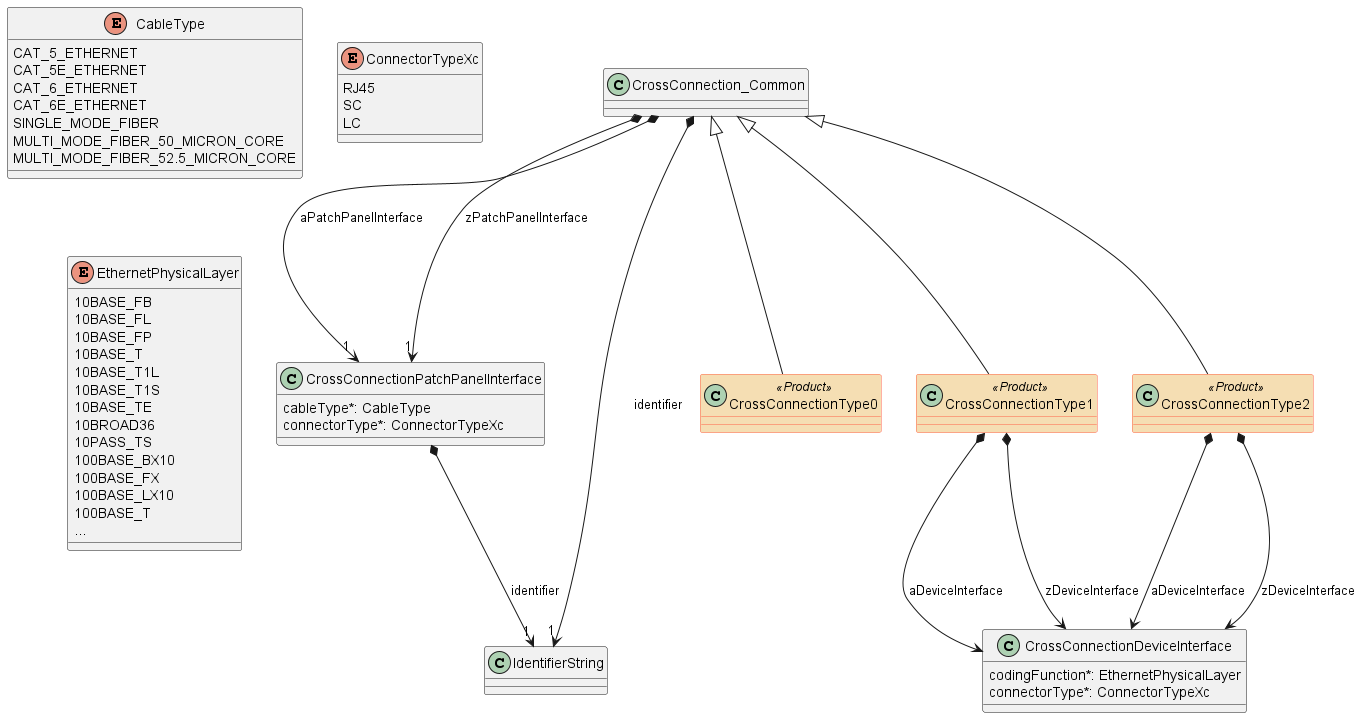

The diagram above was rendered by PlantUML. Its source (embedded in the PNG):
@startuml
skinparam class {

BackgroundColor<<Product>> Wheat
BorderColor<<Product>> Tomato
}


enum CableType {

    CAT_5_ETHERNET
    CAT_5E_ETHERNET
    CAT_6_ETHERNET
    CAT_6E_ETHERNET
    SINGLE_MODE_FIBER
    MULTI_MODE_FIBER_50_MICRON_CORE
    MULTI_MODE_FIBER_52.5_MICRON_CORE
}
enum ConnectorTypeXc {

    RJ45
    SC
    LC
}
class CrossConnectionDeviceInterface {

    codingFunction*: EthernetPhysicalLayer
    connectorType*: ConnectorTypeXc
}



class CrossConnectionPatchPanelInterface {

    cableType*: CableType
    connectorType*: ConnectorTypeXc
}

CrossConnectionPatchPanelInterface *-->"1" IdentifierString : identifier


class CrossConnectionType0<<Product>> {

}
CrossConnection_Common <|-- CrossConnectionType0


class CrossConnectionType1<<Product>> {

}
CrossConnection_Common <|-- CrossConnectionType1

CrossConnectionType1 *--> CrossConnectionDeviceInterface : aDeviceInterface
CrossConnectionType1 *--> CrossConnectionDeviceInterface : zDeviceInterface


class CrossConnectionType2<<Product>> {

}
CrossConnection_Common <|-- CrossConnectionType2

CrossConnectionType2 *--> CrossConnectionDeviceInterface : aDeviceInterface
CrossConnectionType2 *--> CrossConnectionDeviceInterface : zDeviceInterface


class CrossConnection_Common {

}

CrossConnection_Common *-->"1" IdentifierString : identifier
CrossConnection_Common *-->"1" CrossConnectionPatchPanelInterface : aPatchPanelInterface
CrossConnection_Common *-->"1" CrossConnectionPatchPanelInterface : zPatchPanelInterface


enum EthernetPhysicalLayer {

    10BASE_FB
    10BASE_FL
    10BASE_FP
    10BASE_T
    10BASE_T1L
    10BASE_T1S
    10BASE_TE
    10BROAD36
    10PASS_TS
    100BASE_BX10
    100BASE_FX
    100BASE_LX10
    100BASE_T
    ...
}
class IdentifierString {

}



@enduml